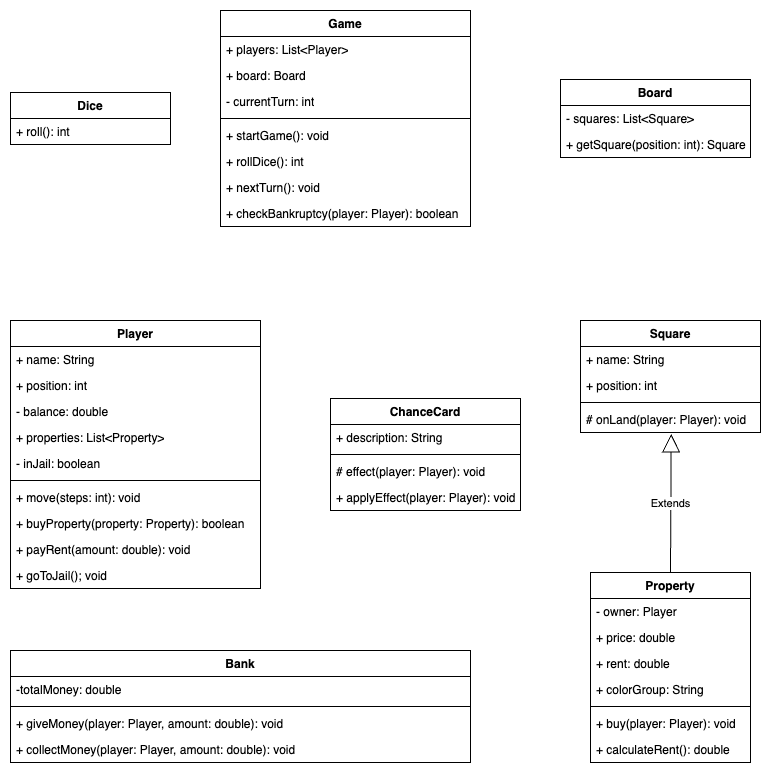

The diagram above was exported from draw.io. Its source (the exported page's mxGraphModel, read from the mxfile embedded in the PNG):
<mxGraphModel dx="1301" dy="686" grid="1" gridSize="10" guides="1" tooltips="1" connect="1" arrows="1" fold="1" page="1" pageScale="1" pageWidth="850" pageHeight="1100" background="none" math="0" shadow="0">
  <root>
    <mxCell id="0" />
    <mxCell id="1" parent="0" />
    <mxCell id="PysHzTok2AnTtQzKl1AF-1" value="Game" style="swimlane;fontStyle=1;align=center;verticalAlign=top;childLayout=stackLayout;horizontal=1;startSize=26;horizontalStack=0;resizeParent=1;resizeParentMax=0;resizeLast=0;collapsible=1;marginBottom=0;whiteSpace=wrap;html=1;" vertex="1" parent="1">
      <mxGeometry x="250" y="30" width="250" height="216" as="geometry">
        <mxRectangle x="20" y="20" width="70" height="30" as="alternateBounds" />
      </mxGeometry>
    </mxCell>
    <mxCell id="PysHzTok2AnTtQzKl1AF-2" value="+ players: List&amp;lt;Player&amp;gt;" style="text;strokeColor=none;fillColor=none;align=left;verticalAlign=top;spacingLeft=4;spacingRight=4;overflow=hidden;rotatable=0;points=[[0,0.5],[1,0.5]];portConstraint=eastwest;whiteSpace=wrap;html=1;" vertex="1" parent="PysHzTok2AnTtQzKl1AF-1">
      <mxGeometry y="26" width="250" height="26" as="geometry" />
    </mxCell>
    <mxCell id="PysHzTok2AnTtQzKl1AF-5" value="+ board: Board" style="text;strokeColor=none;fillColor=none;align=left;verticalAlign=top;spacingLeft=4;spacingRight=4;overflow=hidden;rotatable=0;points=[[0,0.5],[1,0.5]];portConstraint=eastwest;whiteSpace=wrap;html=1;" vertex="1" parent="PysHzTok2AnTtQzKl1AF-1">
      <mxGeometry y="52" width="250" height="26" as="geometry" />
    </mxCell>
    <mxCell id="PysHzTok2AnTtQzKl1AF-6" value="- currentTurn: int" style="text;strokeColor=none;fillColor=none;align=left;verticalAlign=top;spacingLeft=4;spacingRight=4;overflow=hidden;rotatable=0;points=[[0,0.5],[1,0.5]];portConstraint=eastwest;whiteSpace=wrap;html=1;" vertex="1" parent="PysHzTok2AnTtQzKl1AF-1">
      <mxGeometry y="78" width="250" height="26" as="geometry" />
    </mxCell>
    <mxCell id="PysHzTok2AnTtQzKl1AF-3" value="" style="line;strokeWidth=1;fillColor=none;align=left;verticalAlign=middle;spacingTop=-1;spacingLeft=3;spacingRight=3;rotatable=0;labelPosition=right;points=[];portConstraint=eastwest;strokeColor=inherit;" vertex="1" parent="PysHzTok2AnTtQzKl1AF-1">
      <mxGeometry y="104" width="250" height="8" as="geometry" />
    </mxCell>
    <mxCell id="PysHzTok2AnTtQzKl1AF-4" value="+ startGame(): void" style="text;strokeColor=none;fillColor=none;align=left;verticalAlign=top;spacingLeft=4;spacingRight=4;overflow=hidden;rotatable=0;points=[[0,0.5],[1,0.5]];portConstraint=eastwest;whiteSpace=wrap;html=1;" vertex="1" parent="PysHzTok2AnTtQzKl1AF-1">
      <mxGeometry y="112" width="250" height="26" as="geometry" />
    </mxCell>
    <mxCell id="PysHzTok2AnTtQzKl1AF-7" value="+ rollDice(): int" style="text;strokeColor=none;fillColor=none;align=left;verticalAlign=top;spacingLeft=4;spacingRight=4;overflow=hidden;rotatable=0;points=[[0,0.5],[1,0.5]];portConstraint=eastwest;whiteSpace=wrap;html=1;" vertex="1" parent="PysHzTok2AnTtQzKl1AF-1">
      <mxGeometry y="138" width="250" height="26" as="geometry" />
    </mxCell>
    <mxCell id="PysHzTok2AnTtQzKl1AF-8" value="+ nextTurn(): void" style="text;strokeColor=none;fillColor=none;align=left;verticalAlign=top;spacingLeft=4;spacingRight=4;overflow=hidden;rotatable=0;points=[[0,0.5],[1,0.5]];portConstraint=eastwest;whiteSpace=wrap;html=1;" vertex="1" parent="PysHzTok2AnTtQzKl1AF-1">
      <mxGeometry y="164" width="250" height="26" as="geometry" />
    </mxCell>
    <mxCell id="PysHzTok2AnTtQzKl1AF-9" value="+ checkBankruptcy(player: Player): boolean" style="text;strokeColor=none;fillColor=none;align=left;verticalAlign=top;spacingLeft=4;spacingRight=4;overflow=hidden;rotatable=0;points=[[0,0.5],[1,0.5]];portConstraint=eastwest;whiteSpace=wrap;html=1;" vertex="1" parent="PysHzTok2AnTtQzKl1AF-1">
      <mxGeometry y="190" width="250" height="26" as="geometry" />
    </mxCell>
    <mxCell id="PysHzTok2AnTtQzKl1AF-10" value="Player" style="swimlane;fontStyle=1;align=center;verticalAlign=top;childLayout=stackLayout;horizontal=1;startSize=26;horizontalStack=0;resizeParent=1;resizeParentMax=0;resizeLast=0;collapsible=1;marginBottom=0;whiteSpace=wrap;html=1;" vertex="1" parent="1">
      <mxGeometry x="40" y="340" width="250" height="268" as="geometry" />
    </mxCell>
    <mxCell id="PysHzTok2AnTtQzKl1AF-11" value="+ name: String" style="text;strokeColor=none;fillColor=none;align=left;verticalAlign=top;spacingLeft=4;spacingRight=4;overflow=hidden;rotatable=0;points=[[0,0.5],[1,0.5]];portConstraint=eastwest;whiteSpace=wrap;html=1;" vertex="1" parent="PysHzTok2AnTtQzKl1AF-10">
      <mxGeometry y="26" width="250" height="26" as="geometry" />
    </mxCell>
    <mxCell id="PysHzTok2AnTtQzKl1AF-17" value="+ position: int" style="text;strokeColor=none;fillColor=none;align=left;verticalAlign=top;spacingLeft=4;spacingRight=4;overflow=hidden;rotatable=0;points=[[0,0.5],[1,0.5]];portConstraint=eastwest;whiteSpace=wrap;html=1;" vertex="1" parent="PysHzTok2AnTtQzKl1AF-10">
      <mxGeometry y="52" width="250" height="26" as="geometry" />
    </mxCell>
    <mxCell id="PysHzTok2AnTtQzKl1AF-16" value="- balance: double" style="text;strokeColor=none;fillColor=none;align=left;verticalAlign=top;spacingLeft=4;spacingRight=4;overflow=hidden;rotatable=0;points=[[0,0.5],[1,0.5]];portConstraint=eastwest;whiteSpace=wrap;html=1;" vertex="1" parent="PysHzTok2AnTtQzKl1AF-10">
      <mxGeometry y="78" width="250" height="26" as="geometry" />
    </mxCell>
    <mxCell id="PysHzTok2AnTtQzKl1AF-15" value="+ properties: List&amp;lt;Property&amp;gt;" style="text;strokeColor=none;fillColor=none;align=left;verticalAlign=top;spacingLeft=4;spacingRight=4;overflow=hidden;rotatable=0;points=[[0,0.5],[1,0.5]];portConstraint=eastwest;whiteSpace=wrap;html=1;" vertex="1" parent="PysHzTok2AnTtQzKl1AF-10">
      <mxGeometry y="104" width="250" height="26" as="geometry" />
    </mxCell>
    <mxCell id="PysHzTok2AnTtQzKl1AF-14" value="- inJail: boolean" style="text;strokeColor=none;fillColor=none;align=left;verticalAlign=top;spacingLeft=4;spacingRight=4;overflow=hidden;rotatable=0;points=[[0,0.5],[1,0.5]];portConstraint=eastwest;whiteSpace=wrap;html=1;" vertex="1" parent="PysHzTok2AnTtQzKl1AF-10">
      <mxGeometry y="130" width="250" height="26" as="geometry" />
    </mxCell>
    <mxCell id="PysHzTok2AnTtQzKl1AF-12" value="" style="line;strokeWidth=1;fillColor=none;align=left;verticalAlign=middle;spacingTop=-1;spacingLeft=3;spacingRight=3;rotatable=0;labelPosition=right;points=[];portConstraint=eastwest;strokeColor=inherit;" vertex="1" parent="PysHzTok2AnTtQzKl1AF-10">
      <mxGeometry y="156" width="250" height="8" as="geometry" />
    </mxCell>
    <mxCell id="PysHzTok2AnTtQzKl1AF-13" value="+ move(steps: int): void" style="text;strokeColor=none;fillColor=none;align=left;verticalAlign=top;spacingLeft=4;spacingRight=4;overflow=hidden;rotatable=0;points=[[0,0.5],[1,0.5]];portConstraint=eastwest;whiteSpace=wrap;html=1;" vertex="1" parent="PysHzTok2AnTtQzKl1AF-10">
      <mxGeometry y="164" width="250" height="26" as="geometry" />
    </mxCell>
    <mxCell id="PysHzTok2AnTtQzKl1AF-18" value="+ buyProperty(property: Property): boolean" style="text;strokeColor=none;fillColor=none;align=left;verticalAlign=top;spacingLeft=4;spacingRight=4;overflow=hidden;rotatable=0;points=[[0,0.5],[1,0.5]];portConstraint=eastwest;whiteSpace=wrap;html=1;" vertex="1" parent="PysHzTok2AnTtQzKl1AF-10">
      <mxGeometry y="190" width="250" height="26" as="geometry" />
    </mxCell>
    <mxCell id="PysHzTok2AnTtQzKl1AF-19" value="+ payRent(amount: double): void" style="text;strokeColor=none;fillColor=none;align=left;verticalAlign=top;spacingLeft=4;spacingRight=4;overflow=hidden;rotatable=0;points=[[0,0.5],[1,0.5]];portConstraint=eastwest;whiteSpace=wrap;html=1;" vertex="1" parent="PysHzTok2AnTtQzKl1AF-10">
      <mxGeometry y="216" width="250" height="26" as="geometry" />
    </mxCell>
    <mxCell id="PysHzTok2AnTtQzKl1AF-20" value="+ goToJail(); void" style="text;strokeColor=none;fillColor=none;align=left;verticalAlign=top;spacingLeft=4;spacingRight=4;overflow=hidden;rotatable=0;points=[[0,0.5],[1,0.5]];portConstraint=eastwest;whiteSpace=wrap;html=1;" vertex="1" parent="PysHzTok2AnTtQzKl1AF-10">
      <mxGeometry y="242" width="250" height="26" as="geometry" />
    </mxCell>
    <mxCell id="PysHzTok2AnTtQzKl1AF-21" value="Board" style="swimlane;fontStyle=1;align=center;verticalAlign=top;childLayout=stackLayout;horizontal=1;startSize=26;horizontalStack=0;resizeParent=1;resizeParentMax=0;resizeLast=0;collapsible=1;marginBottom=0;whiteSpace=wrap;html=1;" vertex="1" parent="1">
      <mxGeometry x="590" y="99" width="190" height="78" as="geometry" />
    </mxCell>
    <mxCell id="PysHzTok2AnTtQzKl1AF-22" value="- squares: List&amp;lt;Square&amp;gt;" style="text;strokeColor=none;fillColor=none;align=left;verticalAlign=top;spacingLeft=4;spacingRight=4;overflow=hidden;rotatable=0;points=[[0,0.5],[1,0.5]];portConstraint=eastwest;whiteSpace=wrap;html=1;" vertex="1" parent="PysHzTok2AnTtQzKl1AF-21">
      <mxGeometry y="26" width="190" height="26" as="geometry" />
    </mxCell>
    <mxCell id="PysHzTok2AnTtQzKl1AF-25" value="+ getSquare(position: int): Square" style="text;strokeColor=none;fillColor=none;align=left;verticalAlign=top;spacingLeft=4;spacingRight=4;overflow=hidden;rotatable=0;points=[[0,0.5],[1,0.5]];portConstraint=eastwest;whiteSpace=wrap;html=1;" vertex="1" parent="PysHzTok2AnTtQzKl1AF-21">
      <mxGeometry y="52" width="190" height="26" as="geometry" />
    </mxCell>
    <mxCell id="PysHzTok2AnTtQzKl1AF-26" value="Square" style="swimlane;fontStyle=1;align=center;verticalAlign=top;childLayout=stackLayout;horizontal=1;startSize=26;horizontalStack=0;resizeParent=1;resizeParentMax=0;resizeLast=0;collapsible=1;marginBottom=0;whiteSpace=wrap;html=1;" vertex="1" parent="1">
      <mxGeometry x="610" y="340" width="180" height="112" as="geometry" />
    </mxCell>
    <mxCell id="PysHzTok2AnTtQzKl1AF-27" value="+ name: String" style="text;strokeColor=none;fillColor=none;align=left;verticalAlign=top;spacingLeft=4;spacingRight=4;overflow=hidden;rotatable=0;points=[[0,0.5],[1,0.5]];portConstraint=eastwest;whiteSpace=wrap;html=1;" vertex="1" parent="PysHzTok2AnTtQzKl1AF-26">
      <mxGeometry y="26" width="180" height="26" as="geometry" />
    </mxCell>
    <mxCell id="PysHzTok2AnTtQzKl1AF-30" value="+ position: int" style="text;strokeColor=none;fillColor=none;align=left;verticalAlign=top;spacingLeft=4;spacingRight=4;overflow=hidden;rotatable=0;points=[[0,0.5],[1,0.5]];portConstraint=eastwest;whiteSpace=wrap;html=1;" vertex="1" parent="PysHzTok2AnTtQzKl1AF-26">
      <mxGeometry y="52" width="180" height="26" as="geometry" />
    </mxCell>
    <mxCell id="PysHzTok2AnTtQzKl1AF-28" value="" style="line;strokeWidth=1;fillColor=none;align=left;verticalAlign=middle;spacingTop=-1;spacingLeft=3;spacingRight=3;rotatable=0;labelPosition=right;points=[];portConstraint=eastwest;strokeColor=inherit;" vertex="1" parent="PysHzTok2AnTtQzKl1AF-26">
      <mxGeometry y="78" width="180" height="8" as="geometry" />
    </mxCell>
    <mxCell id="PysHzTok2AnTtQzKl1AF-29" value="# onLand(player: Player): void" style="text;strokeColor=none;fillColor=none;align=left;verticalAlign=top;spacingLeft=4;spacingRight=4;overflow=hidden;rotatable=0;points=[[0,0.5],[1,0.5]];portConstraint=eastwest;whiteSpace=wrap;html=1;" vertex="1" parent="PysHzTok2AnTtQzKl1AF-26">
      <mxGeometry y="86" width="180" height="26" as="geometry" />
    </mxCell>
    <mxCell id="PysHzTok2AnTtQzKl1AF-37" value="Property" style="swimlane;fontStyle=1;align=center;verticalAlign=top;childLayout=stackLayout;horizontal=1;startSize=26;horizontalStack=0;resizeParent=1;resizeParentMax=0;resizeLast=0;collapsible=1;marginBottom=0;whiteSpace=wrap;html=1;" vertex="1" parent="1">
      <mxGeometry x="620" y="592" width="160" height="190" as="geometry" />
    </mxCell>
    <mxCell id="PysHzTok2AnTtQzKl1AF-38" value="- owner: Player" style="text;strokeColor=none;fillColor=none;align=left;verticalAlign=top;spacingLeft=4;spacingRight=4;overflow=hidden;rotatable=0;points=[[0,0.5],[1,0.5]];portConstraint=eastwest;whiteSpace=wrap;html=1;" vertex="1" parent="PysHzTok2AnTtQzKl1AF-37">
      <mxGeometry y="26" width="160" height="26" as="geometry" />
    </mxCell>
    <mxCell id="PysHzTok2AnTtQzKl1AF-41" value="+ price: double" style="text;strokeColor=none;fillColor=none;align=left;verticalAlign=top;spacingLeft=4;spacingRight=4;overflow=hidden;rotatable=0;points=[[0,0.5],[1,0.5]];portConstraint=eastwest;whiteSpace=wrap;html=1;" vertex="1" parent="PysHzTok2AnTtQzKl1AF-37">
      <mxGeometry y="52" width="160" height="26" as="geometry" />
    </mxCell>
    <mxCell id="PysHzTok2AnTtQzKl1AF-42" value="+ rent: double" style="text;strokeColor=none;fillColor=none;align=left;verticalAlign=top;spacingLeft=4;spacingRight=4;overflow=hidden;rotatable=0;points=[[0,0.5],[1,0.5]];portConstraint=eastwest;whiteSpace=wrap;html=1;" vertex="1" parent="PysHzTok2AnTtQzKl1AF-37">
      <mxGeometry y="78" width="160" height="26" as="geometry" />
    </mxCell>
    <mxCell id="PysHzTok2AnTtQzKl1AF-43" value="+ colorGroup: String" style="text;strokeColor=none;fillColor=none;align=left;verticalAlign=top;spacingLeft=4;spacingRight=4;overflow=hidden;rotatable=0;points=[[0,0.5],[1,0.5]];portConstraint=eastwest;whiteSpace=wrap;html=1;" vertex="1" parent="PysHzTok2AnTtQzKl1AF-37">
      <mxGeometry y="104" width="160" height="26" as="geometry" />
    </mxCell>
    <mxCell id="PysHzTok2AnTtQzKl1AF-39" value="" style="line;strokeWidth=1;fillColor=none;align=left;verticalAlign=middle;spacingTop=-1;spacingLeft=3;spacingRight=3;rotatable=0;labelPosition=right;points=[];portConstraint=eastwest;strokeColor=inherit;" vertex="1" parent="PysHzTok2AnTtQzKl1AF-37">
      <mxGeometry y="130" width="160" height="8" as="geometry" />
    </mxCell>
    <mxCell id="PysHzTok2AnTtQzKl1AF-40" value="+ buy(player: Player): void" style="text;strokeColor=none;fillColor=none;align=left;verticalAlign=top;spacingLeft=4;spacingRight=4;overflow=hidden;rotatable=0;points=[[0,0.5],[1,0.5]];portConstraint=eastwest;whiteSpace=wrap;html=1;" vertex="1" parent="PysHzTok2AnTtQzKl1AF-37">
      <mxGeometry y="138" width="160" height="26" as="geometry" />
    </mxCell>
    <mxCell id="PysHzTok2AnTtQzKl1AF-44" value="+ calculateRent(): double" style="text;strokeColor=none;fillColor=none;align=left;verticalAlign=top;spacingLeft=4;spacingRight=4;overflow=hidden;rotatable=0;points=[[0,0.5],[1,0.5]];portConstraint=eastwest;whiteSpace=wrap;html=1;" vertex="1" parent="PysHzTok2AnTtQzKl1AF-37">
      <mxGeometry y="164" width="160" height="26" as="geometry" />
    </mxCell>
    <mxCell id="PysHzTok2AnTtQzKl1AF-50" value="Bank" style="swimlane;fontStyle=1;align=center;verticalAlign=top;childLayout=stackLayout;horizontal=1;startSize=26;horizontalStack=0;resizeParent=1;resizeParentMax=0;resizeLast=0;collapsible=1;marginBottom=0;whiteSpace=wrap;html=1;" vertex="1" parent="1">
      <mxGeometry x="40" y="670" width="460" height="112" as="geometry" />
    </mxCell>
    <mxCell id="PysHzTok2AnTtQzKl1AF-51" value="-totalMoney: double" style="text;strokeColor=none;fillColor=none;align=left;verticalAlign=top;spacingLeft=4;spacingRight=4;overflow=hidden;rotatable=0;points=[[0,0.5],[1,0.5]];portConstraint=eastwest;whiteSpace=wrap;html=1;" vertex="1" parent="PysHzTok2AnTtQzKl1AF-50">
      <mxGeometry y="26" width="460" height="26" as="geometry" />
    </mxCell>
    <mxCell id="PysHzTok2AnTtQzKl1AF-52" value="" style="line;strokeWidth=1;fillColor=none;align=left;verticalAlign=middle;spacingTop=-1;spacingLeft=3;spacingRight=3;rotatable=0;labelPosition=right;points=[];portConstraint=eastwest;strokeColor=inherit;" vertex="1" parent="PysHzTok2AnTtQzKl1AF-50">
      <mxGeometry y="52" width="460" height="8" as="geometry" />
    </mxCell>
    <mxCell id="PysHzTok2AnTtQzKl1AF-53" value="+ giveMoney(player: Player, amount: double): void" style="text;strokeColor=none;fillColor=none;align=left;verticalAlign=top;spacingLeft=4;spacingRight=4;overflow=hidden;rotatable=0;points=[[0,0.5],[1,0.5]];portConstraint=eastwest;whiteSpace=wrap;html=1;" vertex="1" parent="PysHzTok2AnTtQzKl1AF-50">
      <mxGeometry y="60" width="460" height="26" as="geometry" />
    </mxCell>
    <mxCell id="PysHzTok2AnTtQzKl1AF-56" value="+ collectMoney(player: Player, amount: double): void" style="text;strokeColor=none;fillColor=none;align=left;verticalAlign=top;spacingLeft=4;spacingRight=4;overflow=hidden;rotatable=0;points=[[0,0.5],[1,0.5]];portConstraint=eastwest;whiteSpace=wrap;html=1;" vertex="1" parent="PysHzTok2AnTtQzKl1AF-50">
      <mxGeometry y="86" width="460" height="26" as="geometry" />
    </mxCell>
    <mxCell id="PysHzTok2AnTtQzKl1AF-57" value="ChanceCard" style="swimlane;fontStyle=1;align=center;verticalAlign=top;childLayout=stackLayout;horizontal=1;startSize=26;horizontalStack=0;resizeParent=1;resizeParentMax=0;resizeLast=0;collapsible=1;marginBottom=0;whiteSpace=wrap;html=1;" vertex="1" parent="1">
      <mxGeometry x="360" y="418" width="190" height="112" as="geometry" />
    </mxCell>
    <mxCell id="PysHzTok2AnTtQzKl1AF-58" value="+ description: String" style="text;strokeColor=none;fillColor=none;align=left;verticalAlign=top;spacingLeft=4;spacingRight=4;overflow=hidden;rotatable=0;points=[[0,0.5],[1,0.5]];portConstraint=eastwest;whiteSpace=wrap;html=1;" vertex="1" parent="PysHzTok2AnTtQzKl1AF-57">
      <mxGeometry y="26" width="190" height="26" as="geometry" />
    </mxCell>
    <mxCell id="PysHzTok2AnTtQzKl1AF-59" value="" style="line;strokeWidth=1;fillColor=none;align=left;verticalAlign=middle;spacingTop=-1;spacingLeft=3;spacingRight=3;rotatable=0;labelPosition=right;points=[];portConstraint=eastwest;strokeColor=inherit;" vertex="1" parent="PysHzTok2AnTtQzKl1AF-57">
      <mxGeometry y="52" width="190" height="8" as="geometry" />
    </mxCell>
    <mxCell id="PysHzTok2AnTtQzKl1AF-60" value="# effect(player: Player): void" style="text;strokeColor=none;fillColor=none;align=left;verticalAlign=top;spacingLeft=4;spacingRight=4;overflow=hidden;rotatable=0;points=[[0,0.5],[1,0.5]];portConstraint=eastwest;whiteSpace=wrap;html=1;" vertex="1" parent="PysHzTok2AnTtQzKl1AF-57">
      <mxGeometry y="60" width="190" height="26" as="geometry" />
    </mxCell>
    <mxCell id="PysHzTok2AnTtQzKl1AF-61" value="+ applyEffect(player: Player): void" style="text;strokeColor=none;fillColor=none;align=left;verticalAlign=top;spacingLeft=4;spacingRight=4;overflow=hidden;rotatable=0;points=[[0,0.5],[1,0.5]];portConstraint=eastwest;whiteSpace=wrap;html=1;" vertex="1" parent="PysHzTok2AnTtQzKl1AF-57">
      <mxGeometry y="86" width="190" height="26" as="geometry" />
    </mxCell>
    <mxCell id="PysHzTok2AnTtQzKl1AF-62" value="Dice" style="swimlane;fontStyle=1;align=center;verticalAlign=top;childLayout=stackLayout;horizontal=1;startSize=26;horizontalStack=0;resizeParent=1;resizeParentMax=0;resizeLast=0;collapsible=1;marginBottom=0;whiteSpace=wrap;html=1;" vertex="1" parent="1">
      <mxGeometry x="40" y="112" width="160" height="52" as="geometry" />
    </mxCell>
    <mxCell id="PysHzTok2AnTtQzKl1AF-65" value="+ roll(): int" style="text;strokeColor=none;fillColor=none;align=left;verticalAlign=top;spacingLeft=4;spacingRight=4;overflow=hidden;rotatable=0;points=[[0,0.5],[1,0.5]];portConstraint=eastwest;whiteSpace=wrap;html=1;" vertex="1" parent="PysHzTok2AnTtQzKl1AF-62">
      <mxGeometry y="26" width="160" height="26" as="geometry" />
    </mxCell>
    <mxCell id="PysHzTok2AnTtQzKl1AF-71" value="Extends" style="endArrow=block;endSize=16;endFill=0;html=1;rounded=0;exitX=0.5;exitY=0;exitDx=0;exitDy=0;entryX=0.504;entryY=1.054;entryDx=0;entryDy=0;entryPerimeter=0;" edge="1" parent="1" source="PysHzTok2AnTtQzKl1AF-37" target="PysHzTok2AnTtQzKl1AF-29">
      <mxGeometry width="160" relative="1" as="geometry">
        <mxPoint x="360" y="710" as="sourcePoint" />
        <mxPoint x="520" y="710" as="targetPoint" />
        <Array as="points" />
      </mxGeometry>
    </mxCell>
  </root>
</mxGraphModel>